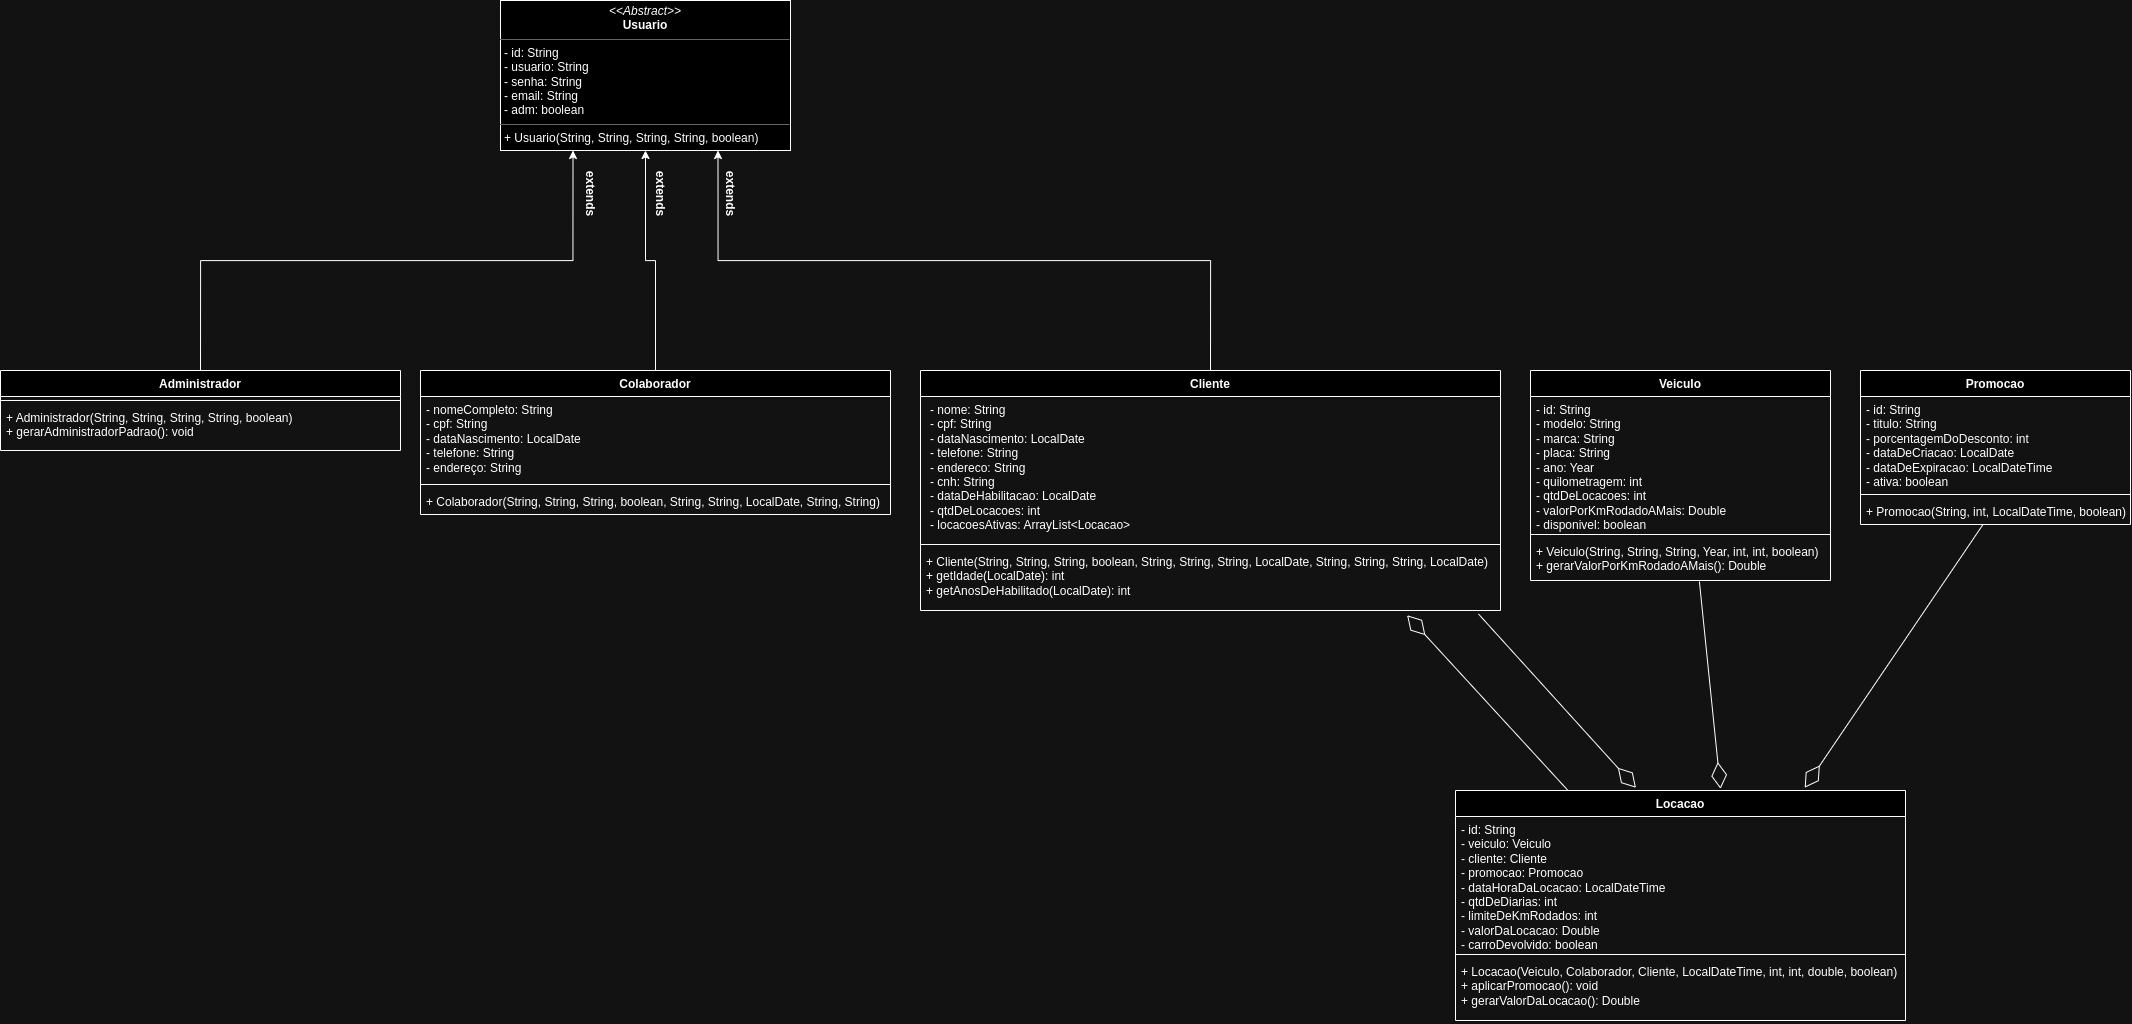

The diagram above was exported from draw.io. Its source (the exported page's mxGraphModel, read from the mxfile embedded in the PNG):
<mxGraphModel dx="2169" dy="1453" grid="1" gridSize="10" guides="1" tooltips="1" connect="1" arrows="1" fold="1" page="1" pageScale="1" pageWidth="827" pageHeight="1169" math="0" shadow="0">
  <root>
    <mxCell id="0" />
    <mxCell id="1" parent="0" />
    <mxCell id="-9ViA8JdNzaOoSd8KRKZ-6" value="Veiculo" style="swimlane;fontStyle=1;align=center;verticalAlign=top;childLayout=stackLayout;horizontal=1;startSize=26;horizontalStack=0;resizeParent=1;resizeParentMax=0;resizeLast=0;collapsible=1;marginBottom=0;whiteSpace=wrap;html=1;" parent="1" vertex="1">
      <mxGeometry x="1790" y="410" width="300" height="210" as="geometry">
        <mxRectangle x="570" y="40" width="80" height="30" as="alternateBounds" />
      </mxGeometry>
    </mxCell>
    <mxCell id="-9ViA8JdNzaOoSd8KRKZ-7" value="- id: String&lt;br&gt;- modelo: String&lt;br&gt;- marca: String&lt;br&gt;- placa: String&lt;br&gt;- ano: Year&lt;br&gt;- quilometragem: int&lt;br&gt;- qtdDeLocacoes: int&lt;br&gt;- valorPorKmRodadoAMais: Double&lt;br&gt;- disponivel: boolean" style="text;strokeColor=none;fillColor=none;align=left;verticalAlign=top;spacingLeft=4;spacingRight=4;overflow=hidden;rotatable=0;points=[[0,0.5],[1,0.5]];portConstraint=eastwest;whiteSpace=wrap;html=1;" parent="-9ViA8JdNzaOoSd8KRKZ-6" vertex="1">
      <mxGeometry y="26" width="300" height="134" as="geometry" />
    </mxCell>
    <mxCell id="-9ViA8JdNzaOoSd8KRKZ-8" value="" style="line;strokeWidth=1;fillColor=none;align=left;verticalAlign=middle;spacingTop=-1;spacingLeft=3;spacingRight=3;rotatable=0;labelPosition=right;points=[];portConstraint=eastwest;strokeColor=inherit;" parent="-9ViA8JdNzaOoSd8KRKZ-6" vertex="1">
      <mxGeometry y="160" width="300" height="8" as="geometry" />
    </mxCell>
    <mxCell id="-9ViA8JdNzaOoSd8KRKZ-9" value="+ Veiculo(String, String, String, Year, int, int, boolean)&lt;br&gt;+ gerarValorPorKmRodadoAMais(): Double" style="text;strokeColor=none;fillColor=none;align=left;verticalAlign=top;spacingLeft=4;spacingRight=4;overflow=hidden;rotatable=0;points=[[0,0.5],[1,0.5]];portConstraint=eastwest;whiteSpace=wrap;html=1;" parent="-9ViA8JdNzaOoSd8KRKZ-6" vertex="1">
      <mxGeometry y="168" width="300" height="42" as="geometry" />
    </mxCell>
    <mxCell id="-9ViA8JdNzaOoSd8KRKZ-10" value="Locacao" style="swimlane;fontStyle=1;align=center;verticalAlign=top;childLayout=stackLayout;horizontal=1;startSize=26;horizontalStack=0;resizeParent=1;resizeParentMax=0;resizeLast=0;collapsible=1;marginBottom=0;whiteSpace=wrap;html=1;" parent="1" vertex="1">
      <mxGeometry x="1715" y="830" width="450" height="230" as="geometry" />
    </mxCell>
    <mxCell id="-9ViA8JdNzaOoSd8KRKZ-11" value="- id: String&lt;br&gt;- veiculo: Veiculo&lt;br&gt;- cliente: Cliente&lt;br&gt;- promocao: Promocao&lt;br&gt;- dataHoraDaLocacao: LocalDateTime&lt;br&gt;- qtdDeDiarias: int&lt;br&gt;- limiteDeKmRodados: int&lt;br&gt;- valorDaLocacao: Double&lt;br&gt;- carroDevolvido: boolean" style="text;strokeColor=none;fillColor=none;align=left;verticalAlign=top;spacingLeft=4;spacingRight=4;overflow=hidden;rotatable=0;points=[[0,0.5],[1,0.5]];portConstraint=eastwest;whiteSpace=wrap;html=1;" parent="-9ViA8JdNzaOoSd8KRKZ-10" vertex="1">
      <mxGeometry y="26" width="450" height="134" as="geometry" />
    </mxCell>
    <mxCell id="-9ViA8JdNzaOoSd8KRKZ-12" value="" style="line;strokeWidth=1;fillColor=none;align=left;verticalAlign=middle;spacingTop=-1;spacingLeft=3;spacingRight=3;rotatable=0;labelPosition=right;points=[];portConstraint=eastwest;strokeColor=inherit;" parent="-9ViA8JdNzaOoSd8KRKZ-10" vertex="1">
      <mxGeometry y="160" width="450" height="8" as="geometry" />
    </mxCell>
    <mxCell id="-9ViA8JdNzaOoSd8KRKZ-13" value="+ Locacao(Veiculo, Colaborador, Cliente, LocalDateTime, int, int, double, boolean)&lt;br&gt;+ aplicarPromocao(): void&lt;br&gt;+ gerarValorDaLocacao(): Double" style="text;strokeColor=none;fillColor=none;align=left;verticalAlign=top;spacingLeft=4;spacingRight=4;overflow=hidden;rotatable=0;points=[[0,0.5],[1,0.5]];portConstraint=eastwest;whiteSpace=wrap;html=1;" parent="-9ViA8JdNzaOoSd8KRKZ-10" vertex="1">
      <mxGeometry y="168" width="450" height="62" as="geometry" />
    </mxCell>
    <mxCell id="2LA-uz6ZqiV4lbXOeP_K-88" style="edgeStyle=orthogonalEdgeStyle;rounded=0;orthogonalLoop=1;jettySize=auto;html=1;exitX=0.5;exitY=0;exitDx=0;exitDy=0;entryX=0.5;entryY=1;entryDx=0;entryDy=0;" parent="1" source="-9ViA8JdNzaOoSd8KRKZ-32" target="2LA-uz6ZqiV4lbXOeP_K-5" edge="1">
      <mxGeometry relative="1" as="geometry" />
    </mxCell>
    <mxCell id="-9ViA8JdNzaOoSd8KRKZ-32" value="Colaborador" style="swimlane;fontStyle=1;align=center;verticalAlign=top;childLayout=stackLayout;horizontal=1;startSize=26;horizontalStack=0;resizeParent=1;resizeParentMax=0;resizeLast=0;collapsible=1;marginBottom=0;whiteSpace=wrap;html=1;" parent="1" vertex="1">
      <mxGeometry x="680" y="410" width="470" height="144" as="geometry" />
    </mxCell>
    <mxCell id="-9ViA8JdNzaOoSd8KRKZ-33" value="- nomeCompleto: String&lt;br&gt;- cpf: String&lt;br&gt;- dataNascimento: LocalDate&lt;br&gt;- telefone: String&lt;br&gt;- endereço: String" style="text;strokeColor=none;fillColor=none;align=left;verticalAlign=top;spacingLeft=4;spacingRight=4;overflow=hidden;rotatable=0;points=[[0,0.5],[1,0.5]];portConstraint=eastwest;whiteSpace=wrap;html=1;" parent="-9ViA8JdNzaOoSd8KRKZ-32" vertex="1">
      <mxGeometry y="26" width="470" height="84" as="geometry" />
    </mxCell>
    <mxCell id="-9ViA8JdNzaOoSd8KRKZ-34" value="" style="line;strokeWidth=1;fillColor=none;align=left;verticalAlign=middle;spacingTop=-1;spacingLeft=3;spacingRight=3;rotatable=0;labelPosition=right;points=[];portConstraint=eastwest;strokeColor=inherit;" parent="-9ViA8JdNzaOoSd8KRKZ-32" vertex="1">
      <mxGeometry y="110" width="470" height="8" as="geometry" />
    </mxCell>
    <mxCell id="-9ViA8JdNzaOoSd8KRKZ-35" value="+ Colaborador(String, String, String, boolean, String, String, LocalDate, String, String)" style="text;strokeColor=none;fillColor=none;align=left;verticalAlign=top;spacingLeft=4;spacingRight=4;overflow=hidden;rotatable=0;points=[[0,0.5],[1,0.5]];portConstraint=eastwest;whiteSpace=wrap;html=1;" parent="-9ViA8JdNzaOoSd8KRKZ-32" vertex="1">
      <mxGeometry y="118" width="470" height="26" as="geometry" />
    </mxCell>
    <mxCell id="2LA-uz6ZqiV4lbXOeP_K-10" style="edgeStyle=orthogonalEdgeStyle;rounded=0;orthogonalLoop=1;jettySize=auto;html=1;exitX=1;exitY=0.5;exitDx=0;exitDy=0;" parent="-9ViA8JdNzaOoSd8KRKZ-32" source="-9ViA8JdNzaOoSd8KRKZ-33" target="-9ViA8JdNzaOoSd8KRKZ-33" edge="1">
      <mxGeometry relative="1" as="geometry" />
    </mxCell>
    <mxCell id="2LA-uz6ZqiV4lbXOeP_K-89" style="edgeStyle=orthogonalEdgeStyle;rounded=0;orthogonalLoop=1;jettySize=auto;html=1;exitX=0.5;exitY=0;exitDx=0;exitDy=0;entryX=0.75;entryY=1;entryDx=0;entryDy=0;" parent="1" source="-9ViA8JdNzaOoSd8KRKZ-36" target="2LA-uz6ZqiV4lbXOeP_K-5" edge="1">
      <mxGeometry relative="1" as="geometry" />
    </mxCell>
    <mxCell id="-9ViA8JdNzaOoSd8KRKZ-36" value="Cliente" style="swimlane;fontStyle=1;align=center;verticalAlign=top;childLayout=stackLayout;horizontal=1;startSize=26;horizontalStack=0;resizeParent=1;resizeParentMax=0;resizeLast=0;collapsible=1;marginBottom=0;whiteSpace=wrap;html=1;" parent="1" vertex="1">
      <mxGeometry x="1180" y="410" width="580" height="240" as="geometry" />
    </mxCell>
    <mxCell id="-9ViA8JdNzaOoSd8KRKZ-37" value="&lt;p style=&quot;border-color: var(--border-color); margin: 0px 0px 0px 4px;&quot;&gt;- nome: String&lt;br style=&quot;border-color: var(--border-color);&quot;&gt;- cpf: String&lt;/p&gt;&lt;p style=&quot;border-color: var(--border-color); margin: 0px 0px 0px 4px;&quot;&gt;&lt;span style=&quot;background-color: initial;&quot;&gt;- dataNascimento: LocalDate&lt;/span&gt;&lt;/p&gt;&lt;p style=&quot;border-color: var(--border-color); margin: 0px 0px 0px 4px;&quot;&gt;&lt;span style=&quot;background-color: initial;&quot;&gt;- telefone: String&lt;/span&gt;&lt;/p&gt;&lt;p style=&quot;border-color: var(--border-color); margin: 0px 0px 0px 4px;&quot;&gt;&lt;span style=&quot;background-color: initial;&quot;&gt;- endereco: String&lt;/span&gt;&lt;/p&gt;&lt;p style=&quot;border-color: var(--border-color); margin: 0px 0px 0px 4px;&quot;&gt;&lt;span style=&quot;background-color: initial;&quot;&gt;- cnh: String&lt;/span&gt;&lt;/p&gt;&lt;p style=&quot;border-color: var(--border-color); margin: 0px 0px 0px 4px;&quot;&gt;&lt;span style=&quot;background-color: initial;&quot;&gt;- dataDeHabilitacao: LocalDate&lt;/span&gt;&lt;/p&gt;&lt;p style=&quot;border-color: var(--border-color); margin: 0px 0px 0px 4px;&quot;&gt;&lt;span style=&quot;background-color: initial;&quot;&gt;- qtdDeLocacoes: int&lt;/span&gt;&lt;/p&gt;&lt;p style=&quot;border-color: var(--border-color); margin: 0px 0px 0px 4px;&quot;&gt;&lt;span style=&quot;background-color: initial;&quot;&gt;- locacoesAtivas: ArrayList&amp;lt;Locacao&amp;gt;&lt;/span&gt;&lt;/p&gt;" style="text;strokeColor=none;fillColor=none;align=left;verticalAlign=top;spacingLeft=4;spacingRight=4;overflow=hidden;rotatable=0;points=[[0,0.5],[1,0.5]];portConstraint=eastwest;whiteSpace=wrap;html=1;" parent="-9ViA8JdNzaOoSd8KRKZ-36" vertex="1">
      <mxGeometry y="26" width="580" height="144" as="geometry" />
    </mxCell>
    <mxCell id="-9ViA8JdNzaOoSd8KRKZ-38" value="" style="line;strokeWidth=1;fillColor=none;align=left;verticalAlign=middle;spacingTop=-1;spacingLeft=3;spacingRight=3;rotatable=0;labelPosition=right;points=[];portConstraint=eastwest;strokeColor=inherit;" parent="-9ViA8JdNzaOoSd8KRKZ-36" vertex="1">
      <mxGeometry y="170" width="580" height="8" as="geometry" />
    </mxCell>
    <mxCell id="-9ViA8JdNzaOoSd8KRKZ-39" value="+ Cliente(String, String, String, boolean, String, String, String, LocalDate, String, String, String, LocalDate)&lt;br&gt;+ getIdade(LocalDate): int&lt;br&gt;+ getAnosDeHabilitado(LocalDate): int" style="text;strokeColor=none;fillColor=none;align=left;verticalAlign=top;spacingLeft=4;spacingRight=4;overflow=hidden;rotatable=0;points=[[0,0.5],[1,0.5]];portConstraint=eastwest;whiteSpace=wrap;html=1;" parent="-9ViA8JdNzaOoSd8KRKZ-36" vertex="1">
      <mxGeometry y="178" width="580" height="62" as="geometry" />
    </mxCell>
    <mxCell id="2LA-uz6ZqiV4lbXOeP_K-90" style="edgeStyle=orthogonalEdgeStyle;rounded=0;orthogonalLoop=1;jettySize=auto;html=1;exitX=0.5;exitY=0;exitDx=0;exitDy=0;entryX=0.25;entryY=1;entryDx=0;entryDy=0;" parent="1" source="-9ViA8JdNzaOoSd8KRKZ-49" target="2LA-uz6ZqiV4lbXOeP_K-5" edge="1">
      <mxGeometry relative="1" as="geometry" />
    </mxCell>
    <mxCell id="-9ViA8JdNzaOoSd8KRKZ-49" value="Administrador" style="swimlane;fontStyle=1;align=center;verticalAlign=top;childLayout=stackLayout;horizontal=1;startSize=26;horizontalStack=0;resizeParent=1;resizeParentMax=0;resizeLast=0;collapsible=1;marginBottom=0;whiteSpace=wrap;html=1;" parent="1" vertex="1">
      <mxGeometry x="260" y="410" width="400" height="80" as="geometry" />
    </mxCell>
    <mxCell id="-9ViA8JdNzaOoSd8KRKZ-51" value="" style="line;strokeWidth=1;fillColor=none;align=left;verticalAlign=middle;spacingTop=-1;spacingLeft=3;spacingRight=3;rotatable=0;labelPosition=right;points=[];portConstraint=eastwest;strokeColor=inherit;" parent="-9ViA8JdNzaOoSd8KRKZ-49" vertex="1">
      <mxGeometry y="26" width="400" height="8" as="geometry" />
    </mxCell>
    <mxCell id="-9ViA8JdNzaOoSd8KRKZ-52" value="+ Administrador(String, String, String, String, boolean)&lt;br&gt;+ gerarAdministradorPadrao(): void" style="text;strokeColor=none;fillColor=none;align=left;verticalAlign=top;spacingLeft=4;spacingRight=4;overflow=hidden;rotatable=0;points=[[0,0.5],[1,0.5]];portConstraint=eastwest;whiteSpace=wrap;html=1;" parent="-9ViA8JdNzaOoSd8KRKZ-49" vertex="1">
      <mxGeometry y="34" width="400" height="46" as="geometry" />
    </mxCell>
    <mxCell id="2LA-uz6ZqiV4lbXOeP_K-5" value="&lt;p style=&quot;margin:0px;margin-top:4px;text-align:center;&quot;&gt;&lt;i&gt;&amp;lt;&amp;lt;Abstract&amp;gt;&amp;gt;&lt;/i&gt;&lt;br&gt;&lt;b&gt;Usuario&lt;/b&gt;&lt;/p&gt;&lt;hr size=&quot;1&quot;&gt;&lt;p style=&quot;margin:0px;margin-left:4px;&quot;&gt;- id: String&lt;br&gt;&lt;/p&gt;&lt;p style=&quot;margin:0px;margin-left:4px;&quot;&gt;- usuario: String&lt;/p&gt;&lt;p style=&quot;margin:0px;margin-left:4px;&quot;&gt;- senha: String&lt;/p&gt;&lt;p style=&quot;margin:0px;margin-left:4px;&quot;&gt;- email: String&lt;br&gt;&lt;/p&gt;&lt;p style=&quot;margin:0px;margin-left:4px;&quot;&gt;- adm: boolean&lt;/p&gt;&lt;hr size=&quot;1&quot;&gt;&lt;p style=&quot;margin:0px;margin-left:4px;&quot;&gt;+ Usuario(String, String, String, String, boolean)&lt;/p&gt;" style="verticalAlign=top;align=left;overflow=fill;fontSize=12;fontFamily=Helvetica;html=1;whiteSpace=wrap;" parent="1" vertex="1">
      <mxGeometry x="760" y="40" width="290" height="150" as="geometry" />
    </mxCell>
    <mxCell id="2LA-uz6ZqiV4lbXOeP_K-6" value="extends" style="text;align=center;fontStyle=1;verticalAlign=middle;spacingLeft=3;spacingRight=3;strokeColor=none;rotatable=1;points=[[0,0.5],[1,0.5]];portConstraint=eastwest;html=1;flipV=0;flipH=0;direction=west;rotation=90;" parent="1" vertex="1">
      <mxGeometry x="880" y="220" width="80" height="26" as="geometry" />
    </mxCell>
    <mxCell id="2LA-uz6ZqiV4lbXOeP_K-11" value="Promocao" style="swimlane;fontStyle=1;align=center;verticalAlign=top;childLayout=stackLayout;horizontal=1;startSize=26;horizontalStack=0;resizeParent=1;resizeParentMax=0;resizeLast=0;collapsible=1;marginBottom=0;whiteSpace=wrap;html=1;" parent="1" vertex="1">
      <mxGeometry x="2120" y="410" width="270" height="154" as="geometry" />
    </mxCell>
    <mxCell id="2LA-uz6ZqiV4lbXOeP_K-12" value="- id: String&lt;br&gt;- titulo: String&lt;br&gt;- porcentagemDoDesconto: int&lt;br&gt;- dataDeCriacao: LocalDate&lt;br&gt;- dataDeExpiracao: LocalDateTime&lt;br&gt;- ativa: boolean" style="text;strokeColor=none;fillColor=none;align=left;verticalAlign=top;spacingLeft=4;spacingRight=4;overflow=hidden;rotatable=0;points=[[0,0.5],[1,0.5]];portConstraint=eastwest;whiteSpace=wrap;html=1;" parent="2LA-uz6ZqiV4lbXOeP_K-11" vertex="1">
      <mxGeometry y="26" width="270" height="94" as="geometry" />
    </mxCell>
    <mxCell id="2LA-uz6ZqiV4lbXOeP_K-13" value="" style="line;strokeWidth=1;fillColor=none;align=left;verticalAlign=middle;spacingTop=-1;spacingLeft=3;spacingRight=3;rotatable=0;labelPosition=right;points=[];portConstraint=eastwest;strokeColor=inherit;" parent="2LA-uz6ZqiV4lbXOeP_K-11" vertex="1">
      <mxGeometry y="120" width="270" height="8" as="geometry" />
    </mxCell>
    <mxCell id="2LA-uz6ZqiV4lbXOeP_K-14" value="+ Promocao(String, int, LocalDateTime, boolean)" style="text;strokeColor=none;fillColor=none;align=left;verticalAlign=top;spacingLeft=4;spacingRight=4;overflow=hidden;rotatable=0;points=[[0,0.5],[1,0.5]];portConstraint=eastwest;whiteSpace=wrap;html=1;" parent="2LA-uz6ZqiV4lbXOeP_K-11" vertex="1">
      <mxGeometry y="128" width="270" height="26" as="geometry" />
    </mxCell>
    <mxCell id="2LA-uz6ZqiV4lbXOeP_K-21" value="extends" style="text;align=center;fontStyle=1;verticalAlign=middle;spacingLeft=3;spacingRight=3;strokeColor=none;rotatable=1;points=[[0,0.5],[1,0.5]];portConstraint=eastwest;html=1;flipV=0;flipH=0;direction=west;rotation=90;" parent="1" vertex="1">
      <mxGeometry x="810" y="220" width="80" height="26" as="geometry" />
    </mxCell>
    <mxCell id="2LA-uz6ZqiV4lbXOeP_K-91" value="extends" style="text;align=center;fontStyle=1;verticalAlign=middle;spacingLeft=3;spacingRight=3;strokeColor=none;rotatable=1;points=[[0,0.5],[1,0.5]];portConstraint=eastwest;html=1;flipV=0;flipH=0;direction=west;rotation=90;" parent="1" vertex="1">
      <mxGeometry x="950" y="220" width="80" height="26" as="geometry" />
    </mxCell>
    <mxCell id="mboTb7YEn9zvXLRigaFD-1" value="" style="endArrow=diamondThin;endFill=0;endSize=24;html=1;rounded=0;exitX=0.25;exitY=0;exitDx=0;exitDy=0;entryX=0.839;entryY=1.077;entryDx=0;entryDy=0;entryPerimeter=0;" edge="1" parent="1" source="-9ViA8JdNzaOoSd8KRKZ-10" target="-9ViA8JdNzaOoSd8KRKZ-39">
      <mxGeometry width="160" relative="1" as="geometry">
        <mxPoint x="1570" y="720" as="sourcePoint" />
        <mxPoint x="1730" y="720" as="targetPoint" />
      </mxGeometry>
    </mxCell>
    <mxCell id="mboTb7YEn9zvXLRigaFD-2" value="" style="endArrow=diamondThin;endFill=0;endSize=24;html=1;rounded=0;exitX=0.563;exitY=1.024;exitDx=0;exitDy=0;entryX=0.589;entryY=-0.007;entryDx=0;entryDy=0;entryPerimeter=0;exitPerimeter=0;" edge="1" parent="1" source="-9ViA8JdNzaOoSd8KRKZ-9" target="-9ViA8JdNzaOoSd8KRKZ-10">
      <mxGeometry width="160" relative="1" as="geometry">
        <mxPoint x="1960" y="987" as="sourcePoint" />
        <mxPoint x="1960" y="760" as="targetPoint" />
      </mxGeometry>
    </mxCell>
    <mxCell id="mboTb7YEn9zvXLRigaFD-3" value="" style="endArrow=diamondThin;endFill=0;endSize=24;html=1;rounded=0;exitX=0.962;exitY=1.056;exitDx=0;exitDy=0;entryX=0.401;entryY=-0.012;entryDx=0;entryDy=0;entryPerimeter=0;exitPerimeter=0;" edge="1" parent="1" source="-9ViA8JdNzaOoSd8KRKZ-39" target="-9ViA8JdNzaOoSd8KRKZ-10">
      <mxGeometry width="160" relative="1" as="geometry">
        <mxPoint x="1671" y="885" as="sourcePoint" />
        <mxPoint x="1510" y="710" as="targetPoint" />
      </mxGeometry>
    </mxCell>
    <mxCell id="mboTb7YEn9zvXLRigaFD-4" value="" style="endArrow=diamondThin;endFill=0;endSize=24;html=1;rounded=0;exitX=0.455;exitY=0.981;exitDx=0;exitDy=0;entryX=0.776;entryY=-0.012;entryDx=0;entryDy=0;entryPerimeter=0;exitPerimeter=0;" edge="1" parent="1" source="2LA-uz6ZqiV4lbXOeP_K-14" target="-9ViA8JdNzaOoSd8KRKZ-10">
      <mxGeometry width="160" relative="1" as="geometry">
        <mxPoint x="2230" y="600" as="sourcePoint" />
        <mxPoint x="2251" y="807" as="targetPoint" />
      </mxGeometry>
    </mxCell>
  </root>
</mxGraphModel>